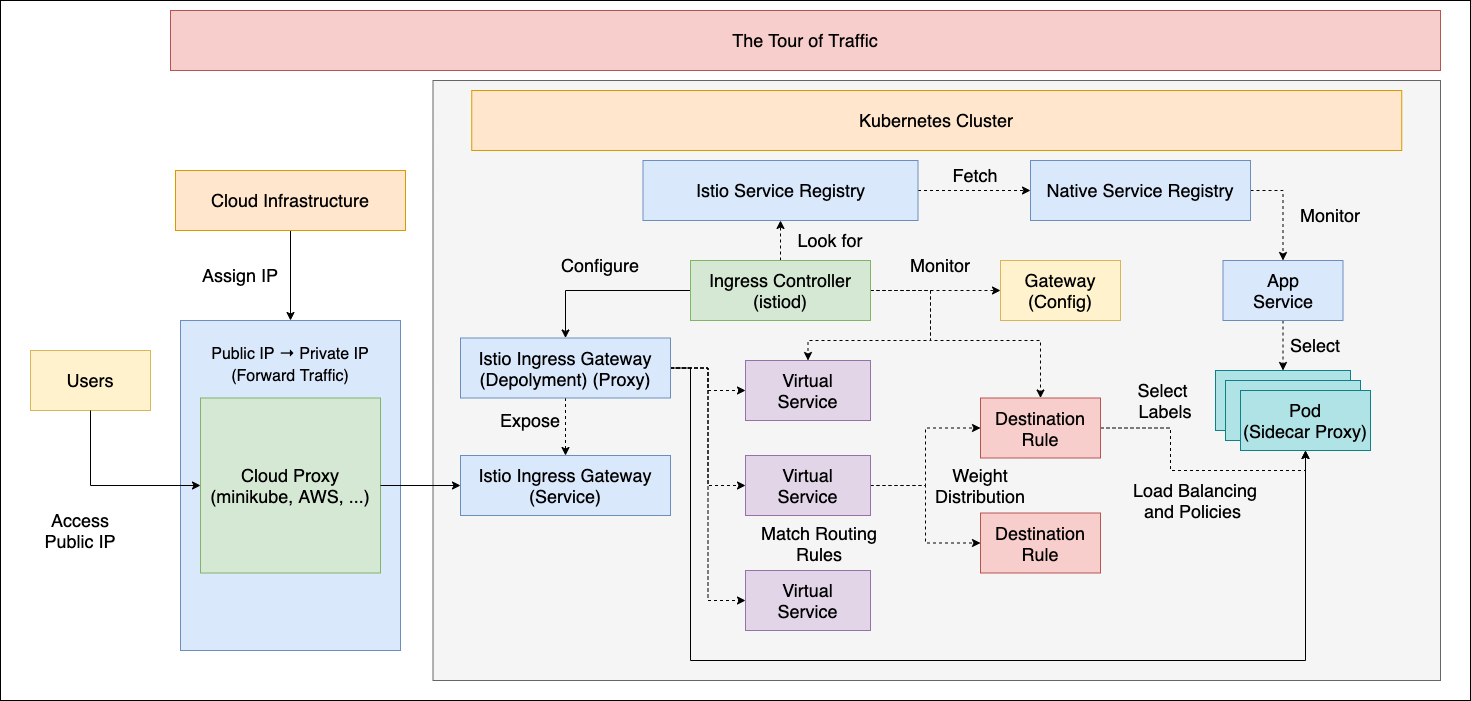

The diagram above was exported from draw.io. Its source (the exported page's mxGraphModel, read from the mxfile embedded in the PNG):
<mxGraphModel dx="1956" dy="1992" grid="1" gridSize="10" guides="1" tooltips="1" connect="1" arrows="1" fold="1" page="1" pageScale="1" pageWidth="850" pageHeight="1100" math="0" shadow="0">
  <root>
    <mxCell id="0" />
    <mxCell id="1" parent="0" />
    <mxCell id="Dcq8PKo01LZ6nl5lHU_4-8" value="" style="rounded=0;whiteSpace=wrap;html=1;" parent="1" vertex="1">
      <mxGeometry x="-60" y="-20" width="1470" height="700" as="geometry" />
    </mxCell>
    <mxCell id="Dcq8PKo01LZ6nl5lHU_4-51" value="" style="rounded=0;whiteSpace=wrap;html=1;fillColor=#f5f5f5;strokeColor=#666666;fontColor=#333333;" parent="1" vertex="1">
      <mxGeometry x="372.5" y="60" width="1007.5" height="600" as="geometry" />
    </mxCell>
    <mxCell id="Dcq8PKo01LZ6nl5lHU_4-43" style="edgeStyle=orthogonalEdgeStyle;rounded=0;orthogonalLoop=1;jettySize=auto;html=1;exitX=0.5;exitY=1;exitDx=0;exitDy=0;entryX=0.5;entryY=0;entryDx=0;entryDy=0;" parent="1" source="Dcq8PKo01LZ6nl5lHU_4-2" target="Dcq8PKo01LZ6nl5lHU_4-7" edge="1">
      <mxGeometry relative="1" as="geometry" />
    </mxCell>
    <mxCell id="Dcq8PKo01LZ6nl5lHU_4-2" value="&lt;font style=&quot;font-size: 18px&quot;&gt;Cloud Infrastructure&lt;/font&gt;" style="rounded=0;whiteSpace=wrap;html=1;fillColor=#ffe6cc;strokeColor=#d79b00;" parent="1" vertex="1">
      <mxGeometry x="115" y="150" width="230" height="60" as="geometry" />
    </mxCell>
    <mxCell id="Dcq8PKo01LZ6nl5lHU_4-5" value="&lt;font style=&quot;font-size: 18px&quot;&gt;Users&lt;/font&gt;" style="rounded=0;whiteSpace=wrap;html=1;fillColor=#fff2cc;strokeColor=#d6b656;" parent="1" vertex="1">
      <mxGeometry x="-30" y="330" width="120" height="60" as="geometry" />
    </mxCell>
    <mxCell id="Dcq8PKo01LZ6nl5lHU_4-7" value="&lt;font style=&quot;font-size: 16px&quot;&gt;&lt;br&gt;&lt;/font&gt;" style="rounded=0;whiteSpace=wrap;html=1;fillColor=#dae8fc;strokeColor=#6c8ebf;" parent="1" vertex="1">
      <mxGeometry x="120" y="300" width="220" height="330" as="geometry" />
    </mxCell>
    <mxCell id="Dcq8PKo01LZ6nl5lHU_4-9" value="&lt;font style=&quot;font-size: 18px&quot;&gt;The Tour of Traffic&lt;/font&gt;" style="rounded=0;whiteSpace=wrap;html=1;fillColor=#f8cecc;strokeColor=#b85450;" parent="1" vertex="1">
      <mxGeometry x="110" y="-10" width="1270" height="60" as="geometry" />
    </mxCell>
    <mxCell id="Dcq8PKo01LZ6nl5lHU_4-11" value="&lt;font style=&quot;font-size: 18px&quot;&gt;Cloud Proxy&lt;br&gt;(minikube, AWS, ...)&lt;br&gt;&lt;/font&gt;" style="rounded=0;whiteSpace=wrap;html=1;fillColor=#d5e8d4;strokeColor=#82b366;" parent="1" vertex="1">
      <mxGeometry x="140" y="377.5" width="180" height="175" as="geometry" />
    </mxCell>
    <mxCell id="Dcq8PKo01LZ6nl5lHU_4-12" value="&lt;font style=&quot;font-size: 18px&quot;&gt;Kubernetes Cluster&lt;/font&gt;" style="rounded=0;whiteSpace=wrap;html=1;fillColor=#ffe6cc;strokeColor=#d79b00;" parent="1" vertex="1">
      <mxGeometry x="411.25" y="70" width="930" height="60" as="geometry" />
    </mxCell>
    <mxCell id="Dcq8PKo01LZ6nl5lHU_4-35" style="edgeStyle=orthogonalEdgeStyle;rounded=0;orthogonalLoop=1;jettySize=auto;html=1;exitX=1;exitY=0.5;exitDx=0;exitDy=0;entryX=0;entryY=0.5;entryDx=0;entryDy=0;dashed=1;" parent="1" source="Dcq8PKo01LZ6nl5lHU_4-78" target="Dcq8PKo01LZ6nl5lHU_4-32" edge="1">
      <mxGeometry relative="1" as="geometry" />
    </mxCell>
    <mxCell id="Dcq8PKo01LZ6nl5lHU_4-14" value="&lt;span style=&quot;font-size: 18px&quot;&gt;Istio Ingress Gateway&lt;br&gt;(Service)&lt;/span&gt;" style="rounded=0;whiteSpace=wrap;html=1;fillColor=#dae8fc;strokeColor=#6c8ebf;" parent="1" vertex="1">
      <mxGeometry x="400" y="435" width="210" height="60" as="geometry" />
    </mxCell>
    <mxCell id="Dcq8PKo01LZ6nl5lHU_4-28" style="edgeStyle=orthogonalEdgeStyle;rounded=0;orthogonalLoop=1;jettySize=auto;html=1;exitX=1;exitY=0.5;exitDx=0;exitDy=0;entryX=0;entryY=0.5;entryDx=0;entryDy=0;dashed=1;" parent="1" source="Dcq8PKo01LZ6nl5lHU_4-19" target="Dcq8PKo01LZ6nl5lHU_4-25" edge="1">
      <mxGeometry relative="1" as="geometry" />
    </mxCell>
    <mxCell id="Dcq8PKo01LZ6nl5lHU_4-79" style="edgeStyle=orthogonalEdgeStyle;rounded=0;orthogonalLoop=1;jettySize=auto;html=1;exitX=0;exitY=0.5;exitDx=0;exitDy=0;entryX=0.5;entryY=0;entryDx=0;entryDy=0;" parent="1" source="Dcq8PKo01LZ6nl5lHU_4-19" target="Dcq8PKo01LZ6nl5lHU_4-78" edge="1">
      <mxGeometry relative="1" as="geometry" />
    </mxCell>
    <mxCell id="Z2c68XWiAFywD07KBHJ8-1" style="edgeStyle=orthogonalEdgeStyle;rounded=0;orthogonalLoop=1;jettySize=auto;html=1;exitX=1;exitY=0.5;exitDx=0;exitDy=0;entryX=0.5;entryY=0;entryDx=0;entryDy=0;dashed=1;" edge="1" parent="1" source="Dcq8PKo01LZ6nl5lHU_4-19" target="Dcq8PKo01LZ6nl5lHU_4-27">
      <mxGeometry relative="1" as="geometry">
        <Array as="points">
          <mxPoint x="870" y="270" />
          <mxPoint x="870" y="320" />
          <mxPoint x="748" y="320" />
        </Array>
      </mxGeometry>
    </mxCell>
    <mxCell id="Z2c68XWiAFywD07KBHJ8-2" style="edgeStyle=orthogonalEdgeStyle;rounded=0;orthogonalLoop=1;jettySize=auto;html=1;exitX=1;exitY=0.5;exitDx=0;exitDy=0;entryX=0.5;entryY=0;entryDx=0;entryDy=0;dashed=1;" edge="1" parent="1" source="Dcq8PKo01LZ6nl5lHU_4-19" target="Dcq8PKo01LZ6nl5lHU_4-31">
      <mxGeometry relative="1" as="geometry">
        <Array as="points">
          <mxPoint x="870" y="270" />
          <mxPoint x="870" y="320" />
          <mxPoint x="980" y="320" />
        </Array>
      </mxGeometry>
    </mxCell>
    <mxCell id="Z2c68XWiAFywD07KBHJ8-8" style="edgeStyle=orthogonalEdgeStyle;rounded=0;orthogonalLoop=1;jettySize=auto;html=1;exitX=0.5;exitY=0;exitDx=0;exitDy=0;entryX=0.5;entryY=1;entryDx=0;entryDy=0;dashed=1;" edge="1" parent="1" source="Dcq8PKo01LZ6nl5lHU_4-19" target="Z2c68XWiAFywD07KBHJ8-5">
      <mxGeometry relative="1" as="geometry" />
    </mxCell>
    <mxCell id="Dcq8PKo01LZ6nl5lHU_4-19" value="&lt;span style=&quot;font-size: 18px&quot;&gt;Ingress Controller&lt;br&gt;(istiod)&lt;br&gt;&lt;/span&gt;" style="rounded=0;whiteSpace=wrap;html=1;fillColor=#d5e8d4;strokeColor=#82b366;" parent="1" vertex="1">
      <mxGeometry x="630" y="240" width="180" height="60" as="geometry" />
    </mxCell>
    <mxCell id="Dcq8PKo01LZ6nl5lHU_4-24" value="&lt;font style=&quot;font-size: 18px&quot;&gt;Configure&lt;/font&gt;" style="text;html=1;strokeColor=none;fillColor=none;align=center;verticalAlign=middle;whiteSpace=wrap;rounded=0;" parent="1" vertex="1">
      <mxGeometry x="490" y="230" width="100" height="30" as="geometry" />
    </mxCell>
    <mxCell id="Dcq8PKo01LZ6nl5lHU_4-25" value="&lt;font style=&quot;font-size: 18px&quot;&gt;Gateway&lt;br&gt;(Config)&lt;br&gt;&lt;/font&gt;" style="rounded=0;whiteSpace=wrap;html=1;fillColor=#fff2cc;strokeColor=#d6b656;" parent="1" vertex="1">
      <mxGeometry x="940" y="240" width="120" height="60" as="geometry" />
    </mxCell>
    <mxCell id="Dcq8PKo01LZ6nl5lHU_4-27" value="&lt;font style=&quot;font-size: 18px&quot;&gt;Virtual&lt;br&gt;Service&lt;/font&gt;" style="rounded=0;whiteSpace=wrap;html=1;fillColor=#e1d5e7;strokeColor=#9673a6;" parent="1" vertex="1">
      <mxGeometry x="685" y="340" width="125" height="60" as="geometry" />
    </mxCell>
    <mxCell id="Dcq8PKo01LZ6nl5lHU_4-29" value="&lt;font style=&quot;font-size: 18px&quot;&gt;Monitor&lt;/font&gt;" style="text;html=1;strokeColor=none;fillColor=none;align=center;verticalAlign=middle;whiteSpace=wrap;rounded=0;" parent="1" vertex="1">
      <mxGeometry x="850" y="230" width="60" height="30" as="geometry" />
    </mxCell>
    <mxCell id="Dcq8PKo01LZ6nl5lHU_4-68" style="edgeStyle=orthogonalEdgeStyle;rounded=0;orthogonalLoop=1;jettySize=auto;html=1;exitX=1;exitY=0.5;exitDx=0;exitDy=0;entryX=0.5;entryY=1;entryDx=0;entryDy=0;dashed=1;" parent="1" source="Dcq8PKo01LZ6nl5lHU_4-31" target="Dcq8PKo01LZ6nl5lHU_4-61" edge="1">
      <mxGeometry relative="1" as="geometry" />
    </mxCell>
    <mxCell id="Dcq8PKo01LZ6nl5lHU_4-31" value="&lt;font style=&quot;font-size: 18px&quot;&gt;Destination Rule&lt;/font&gt;" style="rounded=0;whiteSpace=wrap;html=1;fillColor=#f8cecc;strokeColor=#b85450;" parent="1" vertex="1">
      <mxGeometry x="920" y="377.5" width="120" height="60" as="geometry" />
    </mxCell>
    <mxCell id="Dcq8PKo01LZ6nl5lHU_4-54" style="edgeStyle=orthogonalEdgeStyle;rounded=0;orthogonalLoop=1;jettySize=auto;html=1;exitX=1;exitY=0.5;exitDx=0;exitDy=0;entryX=0;entryY=0.5;entryDx=0;entryDy=0;dashed=1;" parent="1" source="Dcq8PKo01LZ6nl5lHU_4-32" target="Dcq8PKo01LZ6nl5lHU_4-31" edge="1">
      <mxGeometry relative="1" as="geometry" />
    </mxCell>
    <mxCell id="Dcq8PKo01LZ6nl5lHU_4-55" style="edgeStyle=orthogonalEdgeStyle;rounded=0;orthogonalLoop=1;jettySize=auto;html=1;exitX=1;exitY=0.5;exitDx=0;exitDy=0;entryX=0;entryY=0.5;entryDx=0;entryDy=0;dashed=1;" parent="1" source="Dcq8PKo01LZ6nl5lHU_4-32" target="Dcq8PKo01LZ6nl5lHU_4-52" edge="1">
      <mxGeometry relative="1" as="geometry" />
    </mxCell>
    <mxCell id="Dcq8PKo01LZ6nl5lHU_4-32" value="&lt;font style=&quot;font-size: 18px&quot;&gt;Virtual&lt;br&gt;Service&lt;/font&gt;" style="rounded=0;whiteSpace=wrap;html=1;fillColor=#e1d5e7;strokeColor=#9673a6;" parent="1" vertex="1">
      <mxGeometry x="685" y="435" width="125" height="60" as="geometry" />
    </mxCell>
    <mxCell id="Dcq8PKo01LZ6nl5lHU_4-33" value="&lt;font style=&quot;font-size: 18px&quot;&gt;Virtual&lt;br&gt;Service&lt;/font&gt;" style="rounded=0;whiteSpace=wrap;html=1;fillColor=#e1d5e7;strokeColor=#9673a6;" parent="1" vertex="1">
      <mxGeometry x="685" y="550" width="125" height="60" as="geometry" />
    </mxCell>
    <mxCell id="Dcq8PKo01LZ6nl5lHU_4-39" value="&lt;font style=&quot;font-size: 18px&quot;&gt;Assign IP&lt;/font&gt;" style="text;html=1;strokeColor=none;fillColor=none;align=center;verticalAlign=middle;whiteSpace=wrap;rounded=0;" parent="1" vertex="1">
      <mxGeometry x="110" y="240" width="140" height="30" as="geometry" />
    </mxCell>
    <mxCell id="Dcq8PKo01LZ6nl5lHU_4-49" value="&lt;span style=&quot;font-size: 16px&quot;&gt;Public IP → Private IP&lt;/span&gt;&lt;br style=&quot;font-size: 16px&quot;&gt;&lt;span style=&quot;font-size: 16px&quot;&gt;(Forward Traffic)&lt;/span&gt;" style="text;html=1;strokeColor=none;fillColor=none;align=center;verticalAlign=middle;whiteSpace=wrap;rounded=0;" parent="1" vertex="1">
      <mxGeometry x="140" y="330" width="180" height="30" as="geometry" />
    </mxCell>
    <mxCell id="Dcq8PKo01LZ6nl5lHU_4-50" style="edgeStyle=orthogonalEdgeStyle;rounded=0;orthogonalLoop=1;jettySize=auto;html=1;exitX=0.5;exitY=1;exitDx=0;exitDy=0;entryX=0;entryY=0.5;entryDx=0;entryDy=0;" parent="1" source="Dcq8PKo01LZ6nl5lHU_4-5" target="Dcq8PKo01LZ6nl5lHU_4-11" edge="1">
      <mxGeometry relative="1" as="geometry" />
    </mxCell>
    <mxCell id="Dcq8PKo01LZ6nl5lHU_4-20" style="edgeStyle=orthogonalEdgeStyle;rounded=0;orthogonalLoop=1;jettySize=auto;html=1;exitX=1;exitY=0.5;exitDx=0;exitDy=0;entryX=0;entryY=0.5;entryDx=0;entryDy=0;" parent="1" source="Dcq8PKo01LZ6nl5lHU_4-11" target="Dcq8PKo01LZ6nl5lHU_4-14" edge="1">
      <mxGeometry relative="1" as="geometry" />
    </mxCell>
    <mxCell id="Dcq8PKo01LZ6nl5lHU_4-52" value="&lt;font style=&quot;font-size: 18px&quot;&gt;Destination Rule&lt;/font&gt;" style="rounded=0;whiteSpace=wrap;html=1;fillColor=#f8cecc;strokeColor=#b85450;" parent="1" vertex="1">
      <mxGeometry x="920" y="492.5" width="120" height="60" as="geometry" />
    </mxCell>
    <mxCell id="Dcq8PKo01LZ6nl5lHU_4-62" style="edgeStyle=orthogonalEdgeStyle;rounded=0;orthogonalLoop=1;jettySize=auto;html=1;exitX=0.5;exitY=1;exitDx=0;exitDy=0;entryX=0.5;entryY=0;entryDx=0;entryDy=0;dashed=1;" parent="1" source="Dcq8PKo01LZ6nl5lHU_4-56" target="Dcq8PKo01LZ6nl5lHU_4-57" edge="1">
      <mxGeometry relative="1" as="geometry" />
    </mxCell>
    <mxCell id="Dcq8PKo01LZ6nl5lHU_4-56" value="&lt;font style=&quot;font-size: 18px&quot;&gt;App&lt;br&gt;Service&lt;/font&gt;" style="rounded=0;whiteSpace=wrap;html=1;fillColor=#dae8fc;strokeColor=#6c8ebf;" parent="1" vertex="1">
      <mxGeometry x="1162.5" y="240" width="120" height="60" as="geometry" />
    </mxCell>
    <mxCell id="Dcq8PKo01LZ6nl5lHU_4-57" value="&lt;font style=&quot;font-size: 18px&quot;&gt;Pod&lt;/font&gt;" style="rounded=0;whiteSpace=wrap;html=1;fillColor=#b0e3e6;strokeColor=#0e8088;" parent="1" vertex="1">
      <mxGeometry x="1155" y="350" width="135" height="60" as="geometry" />
    </mxCell>
    <mxCell id="Dcq8PKo01LZ6nl5lHU_4-60" value="&lt;font style=&quot;font-size: 18px&quot;&gt;Pod&lt;/font&gt;" style="rounded=0;whiteSpace=wrap;html=1;fillColor=#b0e3e6;strokeColor=#0e8088;" parent="1" vertex="1">
      <mxGeometry x="1165" y="360" width="135" height="60" as="geometry" />
    </mxCell>
    <mxCell id="Dcq8PKo01LZ6nl5lHU_4-61" value="&lt;font style=&quot;font-size: 18px&quot;&gt;Pod&lt;br&gt;(Sidecar Proxy)&lt;/font&gt;" style="rounded=0;whiteSpace=wrap;html=1;fillColor=#b0e3e6;strokeColor=#0e8088;" parent="1" vertex="1">
      <mxGeometry x="1180" y="370" width="130" height="60" as="geometry" />
    </mxCell>
    <mxCell id="Dcq8PKo01LZ6nl5lHU_4-63" value="&lt;font style=&quot;font-size: 18px&quot;&gt;Select&lt;/font&gt;" style="text;html=1;strokeColor=none;fillColor=none;align=center;verticalAlign=middle;whiteSpace=wrap;rounded=0;" parent="1" vertex="1">
      <mxGeometry x="1225" y="310" width="60" height="30" as="geometry" />
    </mxCell>
    <mxCell id="Dcq8PKo01LZ6nl5lHU_4-69" value="&lt;span style=&quot;font-size: 18px&quot;&gt;Load Balancing and Policies&amp;nbsp;&lt;/span&gt;" style="text;html=1;strokeColor=none;fillColor=none;align=center;verticalAlign=middle;whiteSpace=wrap;rounded=0;" parent="1" vertex="1">
      <mxGeometry x="1060" y="465" width="150" height="30" as="geometry" />
    </mxCell>
    <mxCell id="Dcq8PKo01LZ6nl5lHU_4-71" value="&lt;font style=&quot;font-size: 18px&quot;&gt;Access Public IP&lt;/font&gt;" style="text;html=1;strokeColor=none;fillColor=none;align=center;verticalAlign=middle;whiteSpace=wrap;rounded=0;" parent="1" vertex="1">
      <mxGeometry x="-20" y="495" width="80" height="30" as="geometry" />
    </mxCell>
    <mxCell id="Dcq8PKo01LZ6nl5lHU_4-73" value="&lt;font style=&quot;font-size: 18px&quot;&gt;Match Routing Rules&lt;/font&gt;" style="text;html=1;strokeColor=none;fillColor=none;align=center;verticalAlign=middle;whiteSpace=wrap;rounded=0;" parent="1" vertex="1">
      <mxGeometry x="680" y="507.5" width="157.5" height="30" as="geometry" />
    </mxCell>
    <mxCell id="Dcq8PKo01LZ6nl5lHU_4-75" value="&lt;font style=&quot;font-size: 18px&quot;&gt;Weight Distribution&lt;/font&gt;" style="text;html=1;strokeColor=none;fillColor=none;align=center;verticalAlign=middle;whiteSpace=wrap;rounded=0;" parent="1" vertex="1">
      <mxGeometry x="870" y="450" width="100" height="30" as="geometry" />
    </mxCell>
    <mxCell id="Dcq8PKo01LZ6nl5lHU_4-80" style="edgeStyle=orthogonalEdgeStyle;rounded=0;orthogonalLoop=1;jettySize=auto;html=1;exitX=0.5;exitY=1;exitDx=0;exitDy=0;entryX=0.5;entryY=0;entryDx=0;entryDy=0;dashed=1;" parent="1" source="Dcq8PKo01LZ6nl5lHU_4-78" target="Dcq8PKo01LZ6nl5lHU_4-14" edge="1">
      <mxGeometry relative="1" as="geometry" />
    </mxCell>
    <mxCell id="Dcq8PKo01LZ6nl5lHU_4-83" style="edgeStyle=orthogonalEdgeStyle;rounded=0;orthogonalLoop=1;jettySize=auto;html=1;exitX=1;exitY=0.5;exitDx=0;exitDy=0;entryX=0;entryY=0.5;entryDx=0;entryDy=0;dashed=1;" parent="1" source="Dcq8PKo01LZ6nl5lHU_4-78" target="Dcq8PKo01LZ6nl5lHU_4-33" edge="1">
      <mxGeometry relative="1" as="geometry" />
    </mxCell>
    <mxCell id="Dcq8PKo01LZ6nl5lHU_4-84" style="edgeStyle=orthogonalEdgeStyle;rounded=0;orthogonalLoop=1;jettySize=auto;html=1;exitX=1;exitY=0.5;exitDx=0;exitDy=0;entryX=0;entryY=0.5;entryDx=0;entryDy=0;dashed=1;" parent="1" source="Dcq8PKo01LZ6nl5lHU_4-78" target="Dcq8PKo01LZ6nl5lHU_4-27" edge="1">
      <mxGeometry relative="1" as="geometry" />
    </mxCell>
    <mxCell id="Z2c68XWiAFywD07KBHJ8-11" style="edgeStyle=orthogonalEdgeStyle;rounded=0;orthogonalLoop=1;jettySize=auto;html=1;exitX=1;exitY=0.5;exitDx=0;exitDy=0;entryX=0.5;entryY=1;entryDx=0;entryDy=0;" edge="1" parent="1" source="Dcq8PKo01LZ6nl5lHU_4-78" target="Dcq8PKo01LZ6nl5lHU_4-61">
      <mxGeometry relative="1" as="geometry">
        <Array as="points">
          <mxPoint x="630" y="348" />
          <mxPoint x="630" y="640" />
          <mxPoint x="1245" y="640" />
        </Array>
      </mxGeometry>
    </mxCell>
    <mxCell id="Dcq8PKo01LZ6nl5lHU_4-78" value="&lt;span style=&quot;font-size: 18px&quot;&gt;Istio Ingress Gateway&lt;br&gt;(Depolyment) (Proxy)&lt;/span&gt;" style="rounded=0;whiteSpace=wrap;html=1;fillColor=#dae8fc;strokeColor=#6c8ebf;" parent="1" vertex="1">
      <mxGeometry x="400" y="317.5" width="210" height="60" as="geometry" />
    </mxCell>
    <mxCell id="Dcq8PKo01LZ6nl5lHU_4-81" value="&lt;font style=&quot;font-size: 18px&quot;&gt;Expose&lt;/font&gt;" style="text;html=1;strokeColor=none;fillColor=none;align=center;verticalAlign=middle;whiteSpace=wrap;rounded=0;" parent="1" vertex="1">
      <mxGeometry x="420" y="385" width="100" height="30" as="geometry" />
    </mxCell>
    <mxCell id="Dcq8PKo01LZ6nl5lHU_4-82" style="edgeStyle=orthogonalEdgeStyle;rounded=0;orthogonalLoop=1;jettySize=auto;html=1;exitX=0.5;exitY=1;exitDx=0;exitDy=0;" parent="1" source="Dcq8PKo01LZ6nl5lHU_4-81" target="Dcq8PKo01LZ6nl5lHU_4-81" edge="1">
      <mxGeometry relative="1" as="geometry" />
    </mxCell>
    <mxCell id="Dcq8PKo01LZ6nl5lHU_4-85" value="&lt;span style=&quot;font-size: 18px&quot;&gt;Select &lt;br&gt;Labels&lt;/span&gt;" style="text;html=1;strokeColor=none;fillColor=none;align=center;verticalAlign=middle;whiteSpace=wrap;rounded=0;" parent="1" vertex="1">
      <mxGeometry x="1030" y="365" width="150" height="30" as="geometry" />
    </mxCell>
    <mxCell id="Z2c68XWiAFywD07KBHJ8-4" style="edgeStyle=orthogonalEdgeStyle;rounded=0;orthogonalLoop=1;jettySize=auto;html=1;exitX=1;exitY=0.5;exitDx=0;exitDy=0;entryX=0.5;entryY=0;entryDx=0;entryDy=0;dashed=1;" edge="1" parent="1" source="Z2c68XWiAFywD07KBHJ8-3" target="Dcq8PKo01LZ6nl5lHU_4-56">
      <mxGeometry relative="1" as="geometry" />
    </mxCell>
    <mxCell id="Z2c68XWiAFywD07KBHJ8-3" value="&lt;font style=&quot;font-size: 18px&quot;&gt;Native Service Registry&lt;/font&gt;" style="rounded=0;whiteSpace=wrap;html=1;fillColor=#dae8fc;strokeColor=#6c8ebf;" vertex="1" parent="1">
      <mxGeometry x="970" y="140" width="220" height="60" as="geometry" />
    </mxCell>
    <mxCell id="Z2c68XWiAFywD07KBHJ8-6" style="edgeStyle=orthogonalEdgeStyle;rounded=0;orthogonalLoop=1;jettySize=auto;html=1;exitX=1;exitY=0.5;exitDx=0;exitDy=0;entryX=0;entryY=0.5;entryDx=0;entryDy=0;dashed=1;" edge="1" parent="1" source="Z2c68XWiAFywD07KBHJ8-5" target="Z2c68XWiAFywD07KBHJ8-3">
      <mxGeometry relative="1" as="geometry" />
    </mxCell>
    <mxCell id="Z2c68XWiAFywD07KBHJ8-5" value="&lt;font style=&quot;font-size: 18px&quot;&gt;Istio Service Registry&lt;/font&gt;" style="rounded=0;whiteSpace=wrap;html=1;fillColor=#dae8fc;strokeColor=#6c8ebf;" vertex="1" parent="1">
      <mxGeometry x="582.5" y="140" width="275" height="60" as="geometry" />
    </mxCell>
    <mxCell id="Z2c68XWiAFywD07KBHJ8-7" value="&lt;span style=&quot;font-size: 18px&quot;&gt;Monitor&lt;/span&gt;" style="text;html=1;strokeColor=none;fillColor=none;align=center;verticalAlign=middle;whiteSpace=wrap;rounded=0;" vertex="1" parent="1">
      <mxGeometry x="1240" y="180" width="60" height="30" as="geometry" />
    </mxCell>
    <mxCell id="Z2c68XWiAFywD07KBHJ8-9" value="&lt;span style=&quot;font-size: 18px&quot;&gt;Look for&lt;/span&gt;" style="text;html=1;strokeColor=none;fillColor=none;align=center;verticalAlign=middle;whiteSpace=wrap;rounded=0;" vertex="1" parent="1">
      <mxGeometry x="730" y="200" width="80" height="40" as="geometry" />
    </mxCell>
    <mxCell id="Z2c68XWiAFywD07KBHJ8-10" value="&lt;span style=&quot;font-size: 18px&quot;&gt;Fetch&lt;/span&gt;" style="text;html=1;strokeColor=none;fillColor=none;align=center;verticalAlign=middle;whiteSpace=wrap;rounded=0;" vertex="1" parent="1">
      <mxGeometry x="870" y="140" width="90" height="30" as="geometry" />
    </mxCell>
  </root>
</mxGraphModel>